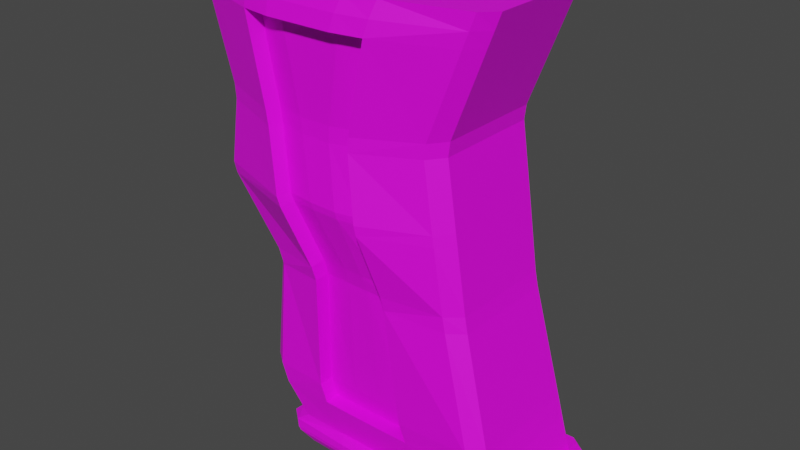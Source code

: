 # Source: HandleObject_wood_.blend  (saved by Blender 2.91.10; exported with 4.5.12 LTS)
import bpy
from mathutils import Matrix  # noqa: F401  (used for matrix-valued properties, if any)

bpy.ops.wm.read_factory_settings(use_empty=True)
scene = bpy.context.scene
scene.name = 'Scene'

# ---- collections
col_collection = bpy.data.collections.new('Collection'); scene.collection.children.link(col_collection)

# ---- images (referenced by path relative to the original .blend; pixels are not part of the script)
import os
ASSET_DIR = os.environ.get("B2B_ASSET_DIR", "")  # directory of the original .blend (textures are referenced by path, not embedded)
HERE = os.path.dirname(os.path.abspath(__file__))  # packed textures are extracted next to this script under _unpacked/

def load_image(name, relpath, width, height, colorspace="sRGB"):
    """Load a texture the original file referenced (path relative to the .blend, or extracted next to this script)."""
    p = next((c for c in (os.path.join(HERE, relpath), os.path.join(ASSET_DIR, relpath)) if relpath and os.path.exists(c)), "")
    if p:
        img = bpy.data.images.load(p, check_existing=True)
        img.name = name
    else:  # same state as the original file: an image datablock whose file is absent (Cycles renders it pink)
        img = bpy.data.images.new(name, width, height)
        img.source = "FILE"
        img.filepath = "//" + (relpath or name)
    img.colorspace_settings.name = colorspace
    return img
img_handle_wood__png = load_image('Handle(wood).png', 'Handle(wood).png', 1024, 1024, 'sRGB')

# ---- materials (node trees are filled in below, after node groups)
mat_handle = bpy.data.materials.new('Handle')
mat_handle.use_transparent_shadow = False

# ---- material node trees
mat_handle.use_nodes = True; mat_handle.node_tree.nodes.clear()
_N = mat_handle.node_tree.nodes; _L = mat_handle.node_tree.links
n0 = _N.new('ShaderNodeBsdfPrincipled'); n0.name = 'Principled BSDF'; n0.location = (10, 300)
n0.distribution = 'GGX'
n0.subsurface_method = 'RANDOM_WALK_SKIN'
n0.inputs[3].default_value = 1.45
n0.inputs[27].default_value = (0.0, 0.0, 0.0, 1.0)
n0.inputs[28].default_value = 1.0
n1 = _N.new('ShaderNodeOutputMaterial'); n1.name = 'Material Output'; n1.location = (300, 300)
n2 = _N.new('ShaderNodeTexImage'); n2.name = 'Image Texture'; n2.location = (-515, 34)
n2.image = img_handle_wood__png
_L.new(n0.outputs[0], n1.inputs[0])
_L.new(n2.outputs[0], n0.inputs[0])
n1.is_active_output = True

# ---- world
world_world = bpy.data.worlds.new('World'); scene.world = world_world
world_world.use_nodes = True; world_world.node_tree.nodes.clear()
_N = world_world.node_tree.nodes; _L = world_world.node_tree.links
n0 = _N.new('ShaderNodeOutputWorld'); n0.name = 'World Output'; n0.location = (300, 300)
n1 = _N.new('ShaderNodeBackground'); n1.name = 'Background'; n1.location = (10, 300)
n1.inputs[0].default_value = (0.05088, 0.05088, 0.05088, 1.0)
_L.new(n1.outputs[0], n0.inputs[0])
n0.is_active_output = True
world_world.color = (0.05088, 0.05088, 0.05088)
world_world.use_sun_shadow = False
world_world.sun_shadow_jitter_overblur = 0.0

# ---- meshes
me_cube_001 = bpy.data.meshes.new('Cube.001')
me_cube_001.from_pydata([(-0.0251, -0.01613, -0.02808), (-0.02576, 0.0163, -0.02808), (0.02576, 0.0163, -0.02808), (0.0251, -0.01613, -0.02808), (-0.06295, -0.02573, -0.009143), (-0.06396, 0.02573, -0.009143), (0.06396, 0.02573, -0.009143), (0.06295, -0.02573, -0.009143), (-0.05292, 0.04897, -0.3901), (-0.05292, 0.06915, -0.3901), (-0.05292, 0.01096, -0.3901), (-0.05292, 0.03125, -0.3901), (0.05292, 0.03125, -0.3901), (0.05292, 0.01096, -0.3901), (0.05292, 0.06915, -0.3901), (0.05292, 0.04897, -0.3901), (-0.0737, -0.02334, 0.0001183), (-0.07074, -0.04283, 0.0001183), (-0.06382, -0.03333, 0.0001183), (-0.0671, -0.02866, -0.005578), (-0.07054, 0.04298, 0.0001183), (-0.07356, 0.02329, 0.0001183), (-0.06734, 0.02842, -0.005869), (-0.06361, 0.03333, 0.0001183), (0.07356, 0.02329, 0.0001183), (0.07054, 0.04298, 0.0001183), (0.06361, 0.03333, 0.0001183), (0.06734, 0.02842, -0.005869), (0.07074, -0.04283, 0.0001183), (0.0737, -0.02334, 0.0001183), (0.0671, -0.02866, -0.005578), (0.06382, -0.03333, 0.0001183), (0.05516, 0.06256, -0.372), (0.05531, 0.04234, -0.372), (0.05531, 0.0236, -0.372), (0.05513, 0.003305, -0.372), (-0.05513, 0.003305, -0.372), (-0.05531, 0.0236, -0.372), (-0.05531, 0.04234, -0.372), (-0.05516, 0.06256, -0.372), (-0.06417, 0.01029, -0.3838), (-0.06535, 0.02817, -0.3828), (-0.06009, 0.03149, -0.3916), (-0.05928, 0.01191, -0.3922), (0.06457, 0.06235, -0.382), (0.06536, 0.04449, -0.3827), (0.06012, 0.04867, -0.3915), (0.05907, 0.06816, -0.3911), (-0.05907, 0.06816, -0.3911), (-0.06012, 0.04867, -0.3915), (-0.06536, 0.04449, -0.3827), (-0.06457, 0.06235, -0.382), (0.05928, 0.01191, -0.3922), (0.06009, 0.03149, -0.3916), (0.06535, 0.02817, -0.3828), (0.06417, 0.01029, -0.3838), (0.0637, 0.06063, -0.3745), (0.06441, 0.04206, -0.375), (0.06571, 0.04342, -0.3798), (0.06495, 0.06134, -0.3792), (0.06445, 0.009012, -0.3808), (0.06571, 0.02687, -0.3798), (0.06443, 0.02468, -0.375), (0.06302, 0.006098, -0.3758), (-0.06302, 0.006098, -0.3758), (-0.06443, 0.02468, -0.375), (-0.06571, 0.02687, -0.3798), (-0.06445, 0.009012, -0.3808), (-0.06495, 0.06134, -0.3792), (-0.06571, 0.04342, -0.3798), (-0.06441, 0.04206, -0.375), (-0.0637, 0.06063, -0.3745), (0.05883, 0.03266, -0.3452), (0.05848, 0.05285, -0.3452), (0.06013, 0.04932, -0.3288), (0.05997, -0.01144, -0.3288), (0.0584, -0.008019, -0.3452), (0.05883, 0.01223, -0.3452), (-0.05883, 0.01223, -0.3452), (-0.0584, -0.008019, -0.3452), (-0.05997, -0.01144, -0.3288), (-0.06013, 0.04932, -0.3288), (-0.05848, 0.05285, -0.3452), (-0.05883, 0.03266, -0.3452), (-0.06473, -0.01149, -0.2202), (-0.06232, -0.0102, -0.2319), (-0.063, 0.04061, -0.2319), (-0.06505, 0.03937, -0.22), (0.06505, 0.03937, -0.22), (0.063, 0.04061, -0.2319), (0.06232, -0.0102, -0.2319), (0.06473, -0.01149, -0.2202), (-0.07953, -0.02244, -0.1689), (-0.08062, -0.02409, -0.1607), (-0.07942, 0.0309, -0.1607), (-0.07868, 0.03199, -0.1689), (0.07868, 0.03199, -0.1689), (0.07942, 0.0309, -0.1607), (0.08062, -0.02409, -0.1607), (0.07953, -0.02244, -0.1689), (0.07467, 0.02531, -0.09822), (0.07501, 0.02495, -0.1097), (0.0749, -0.03193, -0.1097), (0.07461, -0.03361, -0.09809), (-0.07461, -0.03361, -0.09809), (-0.0749, -0.03193, -0.1097), (-0.07501, 0.02495, -0.1097), (-0.07467, 0.02531, -0.09822), (0.08152, 0.01855, -0.02548), (0.07741, 0.03786, -0.0254), (0.07512, 0.04023, -0.01296), (0.07888, 0.02074, -0.01299), (0.07894, -0.02423, -0.01299), (0.07517, -0.04346, -0.01292), (0.07737, -0.04306, -0.0254), (0.08152, -0.02398, -0.0255), (-0.08152, -0.02398, -0.0255), (-0.07737, -0.04306, -0.0254), (-0.07517, -0.04346, -0.01292), (-0.07894, -0.02423, -0.01299), (-0.07888, 0.02074, -0.01299), (-0.07512, 0.04023, -0.01296), (-0.07741, 0.03786, -0.0254), (-0.08152, 0.01855, -0.02548), (-0.04701, 0.01238, -0.3439), (-0.04658, -0.007684, -0.3439), (-0.04812, -0.01086, -0.328), (-0.04883, 0.009039, -0.3279), (-0.04885, 0.02899, -0.3279), (-0.04827, 0.04889, -0.3279), (-0.04665, 0.05258, -0.344), (-0.047, 0.0325, -0.344), (0.047, 0.0325, -0.344), (0.04665, 0.05258, -0.344), (0.04827, 0.04889, -0.3279), (0.04885, 0.02899, -0.3279), (0.04883, 0.009039, -0.3279), (0.04812, -0.01086, -0.328), (0.04658, -0.007684, -0.3439), (0.04701, 0.01238, -0.3439), (-0.0512, 0.03981, -0.2307), (-0.05269, 0.02146, -0.2293), (-0.05568, 0.02013, -0.2164), (-0.05352, 0.03798, -0.2174), (0.05056, -0.009217, -0.2304), (0.05249, 0.008773, -0.2292), (0.05553, 0.007632, -0.2162), (0.05335, -0.01013, -0.217), (-0.05335, -0.01013, -0.217), (-0.05553, 0.007632, -0.2162), (-0.05249, 0.008773, -0.2292), (-0.05056, -0.009217, -0.2304), (0.05352, 0.03798, -0.2174), (0.05568, 0.02013, -0.2164), (0.05269, 0.02146, -0.2293), (0.0512, 0.03981, -0.2307), (0.07096, 0.01339, -0.1667), (0.06718, 0.02976, -0.1668), (0.06782, 0.0283, -0.1609), (0.07178, 0.01227, -0.1609), (0.0717, -0.005049, -0.1605), (0.0689, -0.02209, -0.1604), (0.06807, -0.0207, -0.1662), (0.07095, -0.003598, -0.1662), (-0.07095, -0.003598, -0.1662), (-0.06807, -0.0207, -0.1662), (-0.0689, -0.02209, -0.1604), (-0.0717, -0.005049, -0.1605), (-0.07178, 0.01227, -0.1609), (-0.06782, 0.0283, -0.1609), (-0.06718, 0.02976, -0.1668), (-0.07096, 0.01339, -0.1667), (0.0632, -0.02979, -0.1101), (0.06652, -0.01297, -0.1114), (0.06612, -0.01442, -0.09918), (0.06294, -0.03131, -0.09766), (-0.06338, 0.02261, -0.1105), (-0.06662, 0.006194, -0.1116), (-0.06618, 0.006409, -0.09926), (-0.06301, 0.02301, -0.09789), (0.06301, 0.02301, -0.09789), (0.06618, 0.006409, -0.09926), (0.06662, 0.006194, -0.1116), (0.06338, 0.02261, -0.1105), (-0.06294, -0.03131, -0.09766), (-0.06612, -0.01442, -0.09918), (-0.06652, -0.01297, -0.1114), (-0.0632, -0.02979, -0.1101), (-0.06971, -0.02269, -0.02481), (-0.06574, -0.04068, -0.02461), (-0.06578, 0.03549, -0.02452), (-0.06972, 0.01726, -0.02474), (0.06972, 0.01726, -0.02474), (0.06578, 0.03549, -0.02452), (0.06574, -0.04068, -0.02461), (0.06971, -0.02269, -0.02481), (-0.04323, -0.02728, -0.3901), (-0.05292, -0.01655, -0.3901), (-0.05553, -0.09109, 0.0001183), (-0.04437, -0.09936, 0.0001183), (-0.05292, 0.1091, -0.3901), (-0.04304, 0.1197, -0.3901), (-0.04436, 0.1, 0.0001183), (-0.05549, 0.09168, 0.0001183), (0.05292, -0.01655, -0.3901), (0.04323, -0.02728, -0.3901), (0.04437, -0.09936, 0.0001183), (0.05553, -0.09109, 0.0001183), (0.04304, 0.1197, -0.3901), (0.05292, 0.1091, -0.3901), (0.05549, 0.09168, 0.0001183), (0.04436, 0.1, 0.0001183), (-0.05454, 0.1054, -0.372), (-0.04522, 0.1149, -0.372), (0.04522, 0.1149, -0.372), (0.05454, 0.1054, -0.372), (0.05458, -0.0273, -0.372), (0.04534, -0.03679, -0.372), (-0.04534, -0.03679, -0.372), (-0.05458, -0.0273, -0.372), (-0.05655, -0.02185, -0.394), (-0.04725, -0.0318, -0.3945), (-0.04989, -0.03956, -0.3888), (-0.05868, -0.03129, -0.388), (-0.04418, 0.1248, -0.3885), (-0.0539, 0.1158, -0.3889), (-0.05983, 0.1154, -0.3779), (-0.05118, 0.1237, -0.3772), (0.05118, 0.1237, -0.3772), (0.05983, 0.1154, -0.3779), (0.0539, 0.1158, -0.3889), (0.04418, 0.1248, -0.3885), (0.04725, -0.0318, -0.3945), (0.05655, -0.02185, -0.394), (0.05868, -0.03129, -0.388), (0.04989, -0.03956, -0.3888), (-0.0598, 0.1116, -0.3717), (-0.05111, 0.1201, -0.3712), (-0.05193, 0.1226, -0.375), (-0.06045, 0.1143, -0.3756), (0.05111, 0.1201, -0.3712), (0.0598, 0.1116, -0.3717), (0.06045, 0.1143, -0.3756), (0.05193, 0.1226, -0.375), (0.05672, -0.03514, -0.3796), (0.04764, -0.04335, -0.3804), (0.04957, -0.04127, -0.3867), (0.05836, -0.03324, -0.3858), (-0.04764, -0.04335, -0.3804), (-0.05672, -0.03514, -0.3796), (-0.05836, -0.03324, -0.3858), (-0.04957, -0.04127, -0.3867), (-0.04757, 0.1078, -0.3453), (-0.0569, 0.09854, -0.3453), (-0.05745, 0.09497, -0.3287), (-0.04802, 0.1041, -0.3287), (0.0569, 0.09854, -0.3453), (0.04757, 0.1078, -0.3453), (0.04802, 0.1041, -0.3287), (0.05745, 0.09497, -0.3287), (0.04766, -0.05079, -0.3452), (0.05698, -0.04154, -0.3452), (0.05756, -0.04558, -0.3287), (0.0481, -0.05465, -0.3287), (-0.05698, -0.04154, -0.3452), (-0.04766, -0.05079, -0.3452), (-0.0481, -0.05465, -0.3287), (-0.05756, -0.04558, -0.3287), (-0.05528, 0.07596, -0.2223), (-0.04423, 0.08466, -0.2229), (-0.04439, 0.0866, -0.2358), (-0.05509, 0.07769, -0.235), (0.04423, 0.08466, -0.2229), (0.05528, 0.07596, -0.2223), (0.05509, 0.07769, -0.235), (0.04439, 0.0866, -0.2358), (0.05543, -0.04474, -0.2223), (0.04432, -0.05339, -0.2229), (0.04447, -0.05006, -0.2357), (0.05522, -0.04128, -0.2349), (-0.04432, -0.05339, -0.2229), (-0.05543, -0.04474, -0.2223), (-0.05522, -0.04128, -0.2349), (-0.04447, -0.05006, -0.2357), (-0.05653, -0.0754, -0.1689), (-0.04429, -0.0837, -0.1689), (-0.04433, -0.08561, -0.1601), (-0.05663, -0.07742, -0.1602), (-0.05756, 0.06985, -0.1602), (-0.0446, 0.07756, -0.1601), (-0.04455, 0.07856, -0.1689), (-0.05748, 0.07077, -0.1689), (0.05748, 0.07077, -0.1689), (0.04455, 0.07856, -0.1689), (0.0446, 0.07756, -0.1601), (0.05756, 0.06985, -0.1602), (0.05663, -0.07742, -0.1602), (0.04433, -0.08561, -0.1601), (0.04429, -0.0837, -0.1689), (0.05653, -0.0754, -0.1689), (-0.04462, -0.07984, -0.09396), (-0.05691, -0.07182, -0.09468), (-0.05689, -0.07113, -0.1065), (-0.0446, -0.07918, -0.1058), (-0.04446, 0.07144, -0.1059), (-0.05681, 0.06349, -0.1065), (-0.05671, 0.06447, -0.09471), (-0.04445, 0.07249, -0.09399), (0.04445, 0.07249, -0.09399), (0.05671, 0.06447, -0.09471), (0.05681, 0.06349, -0.1065), (0.04446, 0.07144, -0.1059), (0.0446, -0.07918, -0.1058), (0.05689, -0.07113, -0.1065), (0.05691, -0.07182, -0.09468), (0.04462, -0.07984, -0.09396), (-0.0566, -0.08773, -0.02538), (-0.04439, -0.0956, -0.02538), (-0.04437, -0.09783, -0.01255), (-0.05621, -0.0898, -0.01261), (-0.04436, 0.09255, -0.02536), (-0.05647, 0.08465, -0.02537), (-0.05613, 0.08815, -0.0128), (-0.04436, 0.09623, -0.01278), (0.05647, 0.08465, -0.02537), (0.04436, 0.09255, -0.02536), (0.04436, 0.09623, -0.01278), (0.05613, 0.08815, -0.0128), (0.04439, -0.0956, -0.02538), (0.0566, -0.08773, -0.02538), (0.05621, -0.0898, -0.01261), (0.04437, -0.09783, -0.01255), (0.01764, 0.04897, -0.3982), (-0.01764, 0.04897, -0.3982), (-0.01764, 0.06915, -0.3982), (0.01764, 0.06915, -0.3982), (0.01764, 0.01096, -0.3982), (-0.01764, 0.01096, -0.3982), (-0.01764, 0.03125, -0.3982), (0.01764, 0.03125, -0.3982)], [], [(113, 330, 329, 114), (107, 122, 321, 306), (315, 328, 317, 300), (307, 308, 311, 304), (113, 28, 207, 330), (119, 16, 21, 120), (91, 99, 299, 276), (297, 312, 303, 286), (6, 7, 30, 29, 24, 27), (87, 95, 291, 268), (49, 42, 41, 50), (39, 82, 253, 212), (219, 264, 79, 36), (35, 76, 261, 216), (33, 34, 62, 57), (217, 218, 248, 245), (37, 38, 70, 65), (221, 232, 235, 222), (273, 88, 89, 274), (297, 286, 285, 298), (281, 84, 85, 282), (277, 280, 283, 278), (5, 6, 27, 26, 23, 22), (2, 1, 0, 3), (8, 11, 42, 49), (28, 31, 18, 17, 198, 199, 206, 207), (103, 114, 329, 314), (103, 314, 313, 102), (307, 320, 325, 308), (301, 104, 105, 302), (267, 282, 85, 80), (111, 24, 29, 112), (289, 294, 293, 290), (7, 4, 19, 18, 31, 30), (204, 13, 52, 233), (287, 302, 105, 93), (98, 296, 299, 99), (98, 102, 313, 296), (295, 97, 96, 292), (309, 324, 109, 100), (94, 106, 305, 288), (295, 310, 101, 97), (210, 211, 202, 203, 20, 23, 26, 25), (14, 209, 230, 47), (213, 214, 240, 237), (4, 5, 22, 21, 16, 19), (0, 1, 5, 4), (2, 3, 7, 6), (1, 2, 6, 5), (3, 0, 4, 7), (263, 266, 265, 260), (263, 278, 283, 266), (269, 272, 275, 270), (255, 270, 275, 258), (81, 86, 271, 254), (215, 256, 73, 32), (75, 90, 279, 262), (235, 246, 251, 222), (33, 72, 77, 34), (229, 242, 59, 44), (53, 46, 45, 54), (227, 238, 243, 228), (35, 216, 244, 63), (217, 260, 265, 218), (219, 36, 64, 249), (200, 9, 48, 225), (208, 201, 224, 231), (200, 201, 208, 209, 14, 335, 334, 9), (12, 15, 46, 53), (332, 15, 12, 339), (10, 197, 220, 43), (39, 212, 236, 71), (51, 68, 239, 226), (213, 252, 257, 214), (327, 210, 25, 110), (55, 60, 247, 234), (37, 78, 83, 38), (223, 250, 67, 40), (63, 244, 247, 60), (231, 224, 227, 228), (225, 48, 51, 226), (233, 52, 55, 234), (43, 220, 223, 40), (47, 230, 229, 44), (41, 66, 69, 50), (71, 236, 239, 68), (45, 58, 61, 54), (196, 205, 232, 221), (259, 274, 89, 74), (241, 56, 59, 242), (255, 258, 257, 252), (249, 64, 67, 250), (57, 62, 61, 58), (245, 248, 251, 246), (65, 70, 69, 66), (237, 240, 243, 238), (215, 32, 56, 241), (75, 262, 261, 76), (267, 80, 79, 264), (81, 254, 253, 82), (259, 74, 73, 256), (281, 284, 92, 84), (87, 268, 271, 86), (269, 290, 293, 272), (91, 276, 279, 90), (277, 298, 285, 280), (92, 93, 166, 165), (74, 89, 155, 134), (115, 114, 194, 195), (101, 100, 180, 183), (273, 292, 96, 88), (100, 109, 193, 180), (117, 116, 188, 189), (88, 96, 157, 152), (102, 98, 161, 172), (94, 288, 291, 95), (289, 304, 311, 294), (315, 300, 303, 312), (287, 93, 92, 284), (319, 198, 17, 118), (301, 316, 117, 104), (319, 118, 117, 316), (107, 306, 305, 106), (309, 100, 101, 310), (79, 80, 126, 125), (86, 81, 129, 140), (76, 77, 139, 138), (87, 86, 140, 143), (121, 20, 203, 322), (327, 110, 109, 324), (119, 120, 123, 116), (111, 112, 115, 108), (323, 326, 325, 320), (331, 318, 317, 328), (121, 322, 321, 122), (331, 206, 199, 318), (16, 17, 18, 19), (20, 21, 22, 23), (24, 25, 26, 27), (28, 29, 30, 31), (333, 8, 9, 334), (337, 10, 11, 338), (41, 42, 43, 40), (45, 46, 47, 44), (49, 50, 51, 48), (53, 54, 55, 52), (42, 11, 10, 43), (48, 9, 8, 49), (46, 15, 14, 47), (52, 13, 12, 53), (69, 70, 71, 68), (61, 62, 63, 60), (57, 58, 59, 56), (65, 66, 67, 64), (70, 38, 39, 71), (50, 69, 68, 51), (33, 57, 56, 32), (58, 45, 44, 59), (62, 34, 35, 63), (54, 61, 60, 55), (66, 41, 40, 67), (37, 65, 64, 36), (77, 72, 132, 139), (78, 79, 125, 124), (95, 87, 143, 170), (75, 76, 138, 137), (38, 83, 82, 39), (72, 33, 32, 73), (34, 77, 76, 35), (78, 37, 36, 79), (98, 99, 162, 161), (97, 101, 183, 158), (89, 88, 152, 155), (107, 106, 176, 179), (122, 107, 179, 190), (108, 115, 195, 192), (84, 92, 165, 148), (106, 94, 169, 176), (109, 108, 192, 193), (83, 78, 124, 131), (73, 74, 134, 133), (96, 97, 158, 157), (93, 105, 187, 166), (85, 84, 148, 151), (123, 122, 190, 191), (72, 73, 133, 132), (103, 102, 172, 175), (104, 117, 189, 184), (94, 95, 170, 169), (80, 85, 151, 126), (105, 104, 184, 187), (114, 103, 175, 194), (82, 83, 131, 130), (81, 82, 130, 129), (117, 118, 119, 116), (121, 122, 123, 120), (109, 110, 111, 108), (113, 114, 115, 112), (16, 119, 118, 17), (90, 75, 137, 144), (120, 21, 20, 121), (91, 90, 144, 147), (24, 111, 110, 25), (116, 123, 191, 188), (112, 29, 28, 113), (99, 91, 147, 162), (323, 202, 211, 326), (127, 150, 141, 128), (127, 128, 131, 124), (135, 154, 145, 136), (135, 136, 139, 132), (149, 142, 141, 150), (149, 164, 171, 142), (153, 146, 145, 154), (153, 156, 163, 146), (159, 182, 173, 160), (159, 160, 163, 156), (167, 186, 177, 168), (167, 168, 171, 164), (181, 174, 173, 182), (181, 192, 195, 174), (185, 178, 177, 186), (185, 188, 191, 178), (125, 126, 127, 124), (129, 130, 131, 128), (133, 134, 135, 132), (137, 138, 139, 136), (141, 142, 143, 140), (145, 146, 147, 144), (149, 150, 151, 148), (153, 154, 155, 152), (128, 141, 140, 129), (154, 135, 134, 155), (136, 145, 144, 137), (150, 127, 126, 151), (157, 158, 159, 156), (161, 162, 163, 160), (165, 166, 167, 164), (169, 170, 171, 168), (164, 149, 148, 165), (142, 171, 170, 143), (156, 153, 152, 157), (146, 163, 162, 147), (173, 174, 175, 172), (177, 178, 179, 176), (181, 182, 183, 180), (185, 186, 187, 184), (186, 167, 166, 187), (168, 177, 176, 169), (182, 159, 158, 183), (160, 173, 172, 161), (188, 185, 184, 189), (178, 191, 190, 179), (192, 181, 180, 193), (174, 195, 194, 175), (221, 222, 223, 220), (229, 230, 231, 228), (225, 226, 227, 224), (233, 234, 235, 232), (196, 221, 220, 197), (204, 233, 232, 205), (224, 201, 200, 225), (230, 209, 208, 231), (237, 238, 239, 236), (241, 242, 243, 240), (245, 246, 247, 244), (249, 250, 251, 248), (213, 237, 236, 212), (226, 239, 238, 227), (242, 229, 228, 243), (215, 241, 240, 214), (217, 245, 244, 216), (234, 247, 246, 235), (250, 223, 222, 251), (219, 249, 248, 218), (265, 266, 267, 264), (257, 258, 259, 256), (261, 262, 263, 260), (253, 254, 255, 252), (212, 253, 252, 213), (256, 215, 214, 257), (216, 261, 260, 217), (264, 219, 218, 265), (269, 270, 271, 268), (273, 274, 275, 272), (277, 278, 279, 276), (281, 282, 283, 280), (254, 271, 270, 255), (274, 259, 258, 275), (262, 279, 278, 263), (282, 267, 266, 283), (293, 294, 295, 292), (285, 286, 287, 284), (289, 290, 291, 288), (297, 298, 299, 296), (280, 285, 284, 281), (276, 299, 298, 277), (268, 291, 290, 269), (292, 273, 272, 293), (313, 314, 315, 312), (301, 302, 303, 300), (305, 306, 307, 304), (309, 310, 311, 308), (286, 303, 302, 287), (296, 313, 312, 297), (304, 289, 288, 305), (310, 295, 294, 311), (317, 318, 319, 316), (325, 326, 327, 324), (329, 330, 331, 328), (321, 322, 323, 320), (318, 199, 198, 319), (300, 317, 316, 301), (330, 207, 206, 331), (314, 329, 328, 315), (322, 203, 202, 323), (210, 327, 326, 211), (306, 321, 320, 307), (324, 309, 308, 325), (10, 337, 336, 13, 204, 205, 196, 197), (13, 336, 339, 12), (336, 337, 338, 339), (15, 332, 335, 14), (332, 333, 334, 335), (8, 333, 338, 11), (333, 332, 339, 338)])
_uv = me_cube_001.uv_layers.new(name='UVMap')
_uv.uv.foreach_set('vector', [0.9178, 0.9386, 0.9175, 0.8555, 0.9387, 0.859, 0.9387, 0.9408, 0.0856, 0.4196, 0.0856, 0.5423, 0.001391, 0.5543, 0.01561, 0.4353, 0.3439, 0.474, 0.2271, 0.4736, 0.2271, 0.3263, 0.3439, 0.3259, 0.6223, 0.7039, 0.6223, 0.8514, 0.6024, 0.8514, 0.6024, 0.7039, 0.373, 0.836, 0.3959, 0.8375, 0.3959, 0.9214, 0.3748, 0.919, 0.935, 0.5077, 0.9116, 0.5062, 0.9115, 0.4288, 0.935, 0.4331, 0.5276, 0.5988, 0.4373, 0.5931, 0.4354, 0.4973, 0.5276, 0.5414, 0.4751, 0.3227, 0.3844, 0.3231, 0.3844, 0.1751, 0.4751, 0.1756, 0.912, 0.5371, 0.912, 0.6225, 0.9029, 0.6272, 0.8885, 0.6182, 0.8898, 0.5408, 0.9043, 0.5325, 0.4461, 0.6896, 0.4354, 0.6016, 0.5082, 0.6108, 0.5082, 0.6999, 0.9656, 0.2805, 0.9657, 0.252, 0.9827, 0.2465, 0.9827, 0.2736, 0.2791, 0.773, 0.2344, 0.7892, 0.2346, 0.7134, 0.2791, 0.7019, 0.5306, 0.7274, 0.5753, 0.7039, 0.5753, 0.7596, 0.5304, 0.7781, 0.4633, 0.7027, 0.5082, 0.7213, 0.5082, 0.7769, 0.4635, 0.7535, 0.9985, 0.4313, 0.9985, 0.4624, 0.9826, 0.4606, 0.9826, 0.4318, 0.6576, 0.4802, 0.6576, 0.3297, 0.6753, 0.3259, 0.6753, 0.484, 0.1948, 0.9646, 0.1948, 0.9957, 0.1789, 0.9952, 0.1789, 0.9664, 0.5269, 0.606, 0.5269, 0.7628, 0.511, 0.7672, 0.511, 0.6016, 0.9628, 0.2508, 0.9628, 0.3137, 0.9431, 0.3096, 0.942, 0.2465, 0.1799, 0.7867, 0.1799, 0.6396, 0.1948, 0.6397, 0.1948, 0.7866, 0.6995, 0.9114, 0.6995, 0.9688, 0.6796, 0.9687, 0.6783, 0.9156, 0.8187, 0.6546, 0.8187, 0.5075, 0.8407, 0.5073, 0.8407, 0.6548, 0.2185, 0.3948, 0.2185, 0.607, 0.2115, 0.6126, 0.1987, 0.6064, 0.1987, 0.3954, 0.2115, 0.3892, 0.001391, 0.7423, 0.001391, 0.6569, 0.05519, 0.6579, 0.05519, 0.7412, 0.9967, 0.6142, 0.9967, 0.6436, 0.9845, 0.6432, 0.9845, 0.6147, 0.1305, 0.2361, 0.1148, 0.2246, 0.1148, 0.01287, 0.1305, 0.001391, 0.2106, 0.02663, 0.2243, 0.04514, 0.2243, 0.1924, 0.2106, 0.2109, 0.4279, 0.4758, 0.4279, 0.5974, 0.3466, 0.6057, 0.359, 0.4884, 0.9383, 0.4989, 0.9378, 0.4288, 0.9573, 0.4313, 0.9573, 0.503, 0.2243, 0.3864, 0.1057, 0.3863, 0.1057, 0.2391, 0.2243, 0.2389, 0.8136, 0.8936, 0.814, 0.8235, 0.833, 0.8194, 0.833, 0.8911, 0.598, 0.4876, 0.602, 0.3318, 0.6548, 0.3259, 0.6548, 0.4866, 0.9383, 0.6072, 0.9148, 0.6114, 0.9149, 0.534, 0.9383, 0.5325, 0.6735, 0.6682, 0.6735, 0.8162, 0.6588, 0.8161, 0.6588, 0.6683, 0.3112, 0.6925, 0.3112, 0.4836, 0.3188, 0.4768, 0.3311, 0.4822, 0.3311, 0.694, 0.3188, 0.6994, 0.8681, 0.5212, 0.866, 0.4756, 0.877, 0.4735, 0.877, 0.5298, 0.1959, 0.6368, 0.1066, 0.6279, 0.1114, 0.5562, 0.1959, 0.5398, 0.1029, 0.4215, 0.1029, 0.5185, 0.08838, 0.5154, 0.08902, 0.4196, 0.09066, 0.6541, 0.006135, 0.6376, 0.001391, 0.566, 0.09066, 0.557, 0.6733, 0.8202, 0.6733, 0.8943, 0.6597, 0.8923, 0.6588, 0.8189, 0.4943, 0.1204, 0.4801, 0.001391, 0.5643, 0.01334, 0.5643, 0.136, 0.3084, 0.6136, 0.3079, 0.6991, 0.237, 0.6991, 0.2344, 0.6095, 0.6044, 0.6115, 0.6018, 0.7011, 0.5309, 0.7011, 0.5304, 0.6156, 0.01519, 0.2105, 0.001391, 0.192, 0.001391, 0.04483, 0.01519, 0.02636, 0.096, 0.001391, 0.112, 0.0129, 0.112, 0.224, 0.096, 0.2355, 0.09282, 0.7917, 0.09967, 0.7259, 0.1029, 0.7149, 0.1029, 0.7944, 0.3426, 0.4865, 0.3426, 0.6366, 0.3339, 0.6464, 0.3339, 0.4768, 0.9156, 0.6693, 0.9156, 0.7547, 0.9079, 0.7593, 0.8934, 0.751, 0.8921, 0.6736, 0.9065, 0.6646, 0.1066, 0.7103, 0.1067, 0.6565, 0.1771, 0.6396, 0.1771, 0.725, 0.6362, 0.0699, 0.6361, 0.01609, 0.7066, 0.001391, 0.7066, 0.08677, 0.7134, 0.5706, 0.7134, 0.6561, 0.6783, 0.7195, 0.6783, 0.5073, 0.6783, 0.4417, 0.6783, 0.3584, 0.7135, 0.2956, 0.7135, 0.5045, 0.2268, 0.6154, 0.2268, 0.775, 0.1987, 0.7743, 0.1987, 0.6161, 0.3816, 0.3231, 0.2271, 0.3171, 0.2271, 0.1695, 0.3816, 0.1635, 0.4571, 0.703, 0.4571, 0.8498, 0.4354, 0.85, 0.4354, 0.7027, 0.384, 0.1607, 0.2271, 0.1547, 0.2271, 0.007423, 0.384, 0.001391, 0.5276, 0.3331, 0.5276, 0.4945, 0.4655, 0.4835, 0.4521, 0.3259, 0.7541, 0.08873, 0.7096, 0.07724, 0.7094, 0.001391, 0.7541, 0.01759, 0.6129, 0.1555, 0.6129, 0.3162, 0.5601, 0.3104, 0.5561, 0.1545, 0.5655, 0.9465, 0.5611, 0.9459, 0.5611, 0.7814, 0.5655, 0.7809, 0.2306, 0.8741, 0.2306, 0.9217, 0.1987, 0.9332, 0.2013, 0.8847, 0.9766, 0.7621, 0.9806, 0.7637, 0.9806, 0.8521, 0.9759, 0.8507, 0.9657, 0.3117, 0.9656, 0.2832, 0.9827, 0.2901, 0.9827, 0.3171, 0.1907, 0.7907, 0.1948, 0.7895, 0.1948, 0.9618, 0.1907, 0.9606, 0.9561, 0.06559, 0.9577, 0.01483, 0.9705, 0.001391, 0.9705, 0.0709, 0.6755, 0.6616, 0.6254, 0.6654, 0.6254, 0.5073, 0.6755, 0.5111, 0.6604, 0.9531, 0.6588, 0.9024, 0.6731, 0.8971, 0.6731, 0.9666, 0.4293, 0.8367, 0.4225, 0.7708, 0.4326, 0.7681, 0.4326, 0.8477, 0.3339, 0.7939, 0.3339, 0.6511, 0.3427, 0.6492, 0.3427, 0.7958, 0.06879, 0.2396, 0.08632, 0.2561, 0.08632, 0.399, 0.06879, 0.4155, 0.002597, 0.4168, 0.001391, 0.3568, 0.001391, 0.2983, 0.002597, 0.2383, 0.9956, 0.7941, 0.9956, 0.8235, 0.9834, 0.823, 0.9834, 0.7945, 0.2791, 0.8847, 0.2791, 0.9448, 0.2497, 0.9448, 0.2497, 0.8847, 0.7023, 0.9656, 0.7044, 0.92, 0.7133, 0.9114, 0.7133, 0.9677, 0.6072, 0.692, 0.6122, 0.6211, 0.6216, 0.6115, 0.6216, 0.6964, 0.9685, 0.7635, 0.9732, 0.7621, 0.9732, 0.8505, 0.9692, 0.8521, 0.6848, 0.1243, 0.7306, 0.1204, 0.7306, 0.2783, 0.6848, 0.2744, 0.8584, 0.9206, 0.837, 0.9268, 0.836, 0.8422, 0.8584, 0.8351, 0.3384, 0.9864, 0.3332, 0.9848, 0.3344, 0.9135, 0.3384, 0.9164, 0.4023, 0.909, 0.3997, 0.8605, 0.4316, 0.872, 0.4316, 0.9195, 0.1503, 0.9843, 0.1464, 0.9872, 0.1451, 0.9159, 0.1503, 0.9143, 0.5232, 0.862, 0.5232, 0.9315, 0.5124, 0.9289, 0.5143, 0.8576, 0.2819, 0.8601, 0.2819, 0.7135, 0.3006, 0.7019, 0.3006, 0.8717, 0.9115, 0.8508, 0.9144, 0.7713, 0.9322, 0.7621, 0.9322, 0.8507, 0.4636, 0.8359, 0.4599, 0.7797, 0.4762, 0.7799, 0.4762, 0.8499, 0.2318, 0.8622, 0.2355, 0.806, 0.2481, 0.792, 0.2481, 0.862, 0.9144, 0.4143, 0.9115, 0.3348, 0.9323, 0.3348, 0.9323, 0.4235, 0.8533, 0.2563, 0.8584, 0.2541, 0.8584, 0.2816, 0.8535, 0.2834, 0.9575, 0.8509, 0.9588, 0.7661, 0.9657, 0.7621, 0.9657, 0.8505, 0.7442, 0.8413, 0.749, 0.8431, 0.749, 0.8705, 0.7439, 0.8684, 0.4222, 0.7586, 0.4222, 0.6152, 0.4326, 0.6085, 0.4326, 0.7653, 0.4778, 0.3231, 0.4912, 0.1655, 0.5534, 0.1545, 0.5534, 0.3159, 0.7065, 0.8071, 0.7052, 0.7223, 0.7134, 0.7227, 0.7134, 0.8111, 0.8159, 0.5073, 0.8159, 0.6666, 0.7878, 0.6658, 0.7878, 0.508, 0.2441, 0.8741, 0.2441, 0.9437, 0.2352, 0.948, 0.2333, 0.8767, 0.9858, 0.5614, 0.9859, 0.5325, 0.9941, 0.5362, 0.9941, 0.5637, 0.0891, 0.3996, 0.0891, 0.2415, 0.1002, 0.2383, 0.1002, 0.4028, 0.001583, 0.9862, 0.001555, 0.9573, 0.009814, 0.9551, 0.009814, 0.9825, 0.1029, 0.5411, 0.1029, 0.7108, 0.09536, 0.7121, 0.09536, 0.5398, 0.5174, 0.8453, 0.5124, 0.7744, 0.5269, 0.7699, 0.5269, 0.8548, 0.7436, 0.9073, 0.7436, 0.9641, 0.7162, 0.9575, 0.7162, 0.9018, 0.7769, 0.899, 0.7769, 0.9558, 0.7494, 0.9613, 0.7495, 0.9056, 0.7833, 0.91, 0.7834, 0.8341, 0.8108, 0.8282, 0.8108, 0.904, 0.005492, 0.9108, 0.005462, 0.8349, 0.03291, 0.8409, 0.03291, 0.9168, 0.6226, 0.5646, 0.5304, 0.6088, 0.5323, 0.513, 0.6226, 0.5073, 0.9623, 0.8555, 0.9623, 0.9185, 0.9415, 0.9227, 0.9426, 0.8596, 0.1057, 0.3897, 0.1959, 0.3892, 0.1959, 0.537, 0.1057, 0.5365, 0.8046, 0.9128, 0.8046, 0.9702, 0.7833, 0.966, 0.7847, 0.9129, 0.4493, 0.473, 0.3466, 0.4729, 0.3466, 0.326, 0.4493, 0.3259, 0.4008, 0.1718, 0.3868, 0.1718, 0.3895, 0.1523, 0.3995, 0.1522, 0.8308, 0.2834, 0.8308, 0.122, 0.8505, 0.1204, 0.8505, 0.2825, 0.9831, 0.5325, 0.9831, 0.565, 0.9633, 0.5652, 0.9634, 0.5346, 0.7849, 0.993, 0.7849, 0.974, 0.8046, 0.973, 0.8046, 0.994, 0.4194, 0.6085, 0.4194, 0.6977, 0.3466, 0.7069, 0.3573, 0.6189, 0.8618, 0.4575, 0.8618, 0.3348, 0.8815, 0.3348, 0.8815, 0.4583, 0.9829, 0.7047, 0.9829, 0.7372, 0.9633, 0.7351, 0.9632, 0.7045, 0.947, 0.1515, 0.947, 0.2401, 0.9273, 0.2391, 0.9273, 0.151, 0.3678, 0.8606, 0.3678, 0.9467, 0.3482, 0.9445, 0.3481, 0.8597, 0.9642, 0.151, 0.9642, 0.2252, 0.9498, 0.2264, 0.9507, 0.1531, 0.4773, 0.1494, 0.3868, 0.1491, 0.3868, 0.001622, 0.4773, 0.001391, 0.3997, 0.8577, 0.3997, 0.7096, 0.4194, 0.7097, 0.4194, 0.8577, 0.1503, 0.7278, 0.1503, 0.8248, 0.1365, 0.8267, 0.1358, 0.7309, 0.8941, 0.2489, 0.9152, 0.2465, 0.9152, 0.3305, 0.8924, 0.332, 0.2395, 0.5941, 0.2271, 0.4768, 0.3084, 0.485, 0.3084, 0.6067, 0.918, 0.3318, 0.9183, 0.2487, 0.9392, 0.2465, 0.9392, 0.3283, 0.9415, 0.7399, 0.9409, 0.6682, 0.9604, 0.6712, 0.9604, 0.7421, 0.9411, 0.6064, 0.9416, 0.5347, 0.9605, 0.5325, 0.9605, 0.6034, 0.3935, 0.9616, 0.3935, 0.9896, 0.3738, 0.9888, 0.3738, 0.9617, 0.8387, 0.8308, 0.8386, 0.6694, 0.8584, 0.6702, 0.8584, 0.8323, 0.9798, 0.4288, 0.9798, 0.4624, 0.9601, 0.4622, 0.9601, 0.429, 0.6121, 0.1494, 0.6121, 0.1293, 0.6318, 0.1281, 0.6318, 0.1507, 0.9245, 0.2427, 0.9022, 0.2356, 0.9031, 0.151, 0.9245, 0.1572, 0.9309, 0.001391, 0.9309, 0.08692, 0.9102, 0.09212, 0.91, 0.00707, 0.05796, 0.8826, 0.05796, 0.9572, 0.03678, 0.9536, 0.03675, 0.883, 0.3031, 0.8745, 0.3031, 0.9491, 0.2819, 0.9487, 0.2819, 0.8782, 0.3311, 0.7022, 0.3311, 0.8494, 0.3093, 0.8494, 0.3093, 0.7022, 0.578, 0.8512, 0.578, 0.704, 0.5996, 0.7039, 0.5996, 0.8512, 0.05796, 0.7943, 0.05796, 0.8798, 0.03707, 0.8742, 0.03726, 0.7891, 0.3678, 0.8569, 0.3466, 0.8569, 0.3466, 0.7096, 0.3678, 0.7097, 0.9961, 0.3359, 0.9961, 0.3686, 0.9824, 0.3548, 0.9801, 0.3416, 0.8809, 0.9618, 0.8809, 0.9948, 0.865, 0.9899, 0.8671, 0.9758, 0.9938, 0.09756, 0.9938, 0.1306, 0.98, 0.1165, 0.9779, 0.1024, 0.9961, 0.3714, 0.9961, 0.4041, 0.9801, 0.3985, 0.9824, 0.3853, 0.1168, 0.9115, 0.1168, 0.8515, 0.1503, 0.8515, 0.1503, 0.9115, 0.7119, 0.8486, 0.7119, 0.9086, 0.6783, 0.9086, 0.6783, 0.8486, 0.9825, 0.9186, 0.9651, 0.9227, 0.9662, 0.8902, 0.9825, 0.8888, 0.03627, 0.7451, 0.05329, 0.7521, 0.05329, 0.7845, 0.03569, 0.7748, 0.9751, 0.1236, 0.9581, 0.1306, 0.9575, 0.1009, 0.9751, 0.09119, 0.9654, 0.9255, 0.9828, 0.9297, 0.9828, 0.9594, 0.9665, 0.958, 0.0917, 0.8146, 0.1038, 0.8151, 0.1038, 0.8487, 0.09276, 0.8472, 0.2352, 0.9524, 0.2455, 0.9508, 0.2455, 0.9843, 0.2333, 0.9848, 0.5611, 0.9493, 0.5732, 0.9498, 0.5732, 0.9832, 0.5629, 0.9816, 0.4625, 0.9157, 0.4735, 0.9141, 0.4735, 0.9478, 0.4614, 0.9482, 0.6809, 0.1494, 0.6726, 0.1513, 0.6728, 0.1204, 0.6809, 0.1196, 0.1795, 0.9143, 0.1878, 0.9178, 0.1878, 0.9487, 0.1791, 0.9441, 0.705, 0.8139, 0.7134, 0.8158, 0.7134, 0.8456, 0.7052, 0.8448, 0.3426, 0.8295, 0.3342, 0.8329, 0.3339, 0.8032, 0.3426, 0.7986, 0.9732, 0.001391, 0.9892, 0.001979, 0.9892, 0.03552, 0.9744, 0.03222, 0.7439, 0.8088, 0.7488, 0.8072, 0.7488, 0.837, 0.7442, 0.8385, 0.9892, 0.07184, 0.9732, 0.07243, 0.9744, 0.0416, 0.9892, 0.0383, 0.5749, 0.8466, 0.57, 0.845, 0.5703, 0.8153, 0.5749, 0.8168, 0.967, 0.1907, 0.9829, 0.1927, 0.9829, 0.2264, 0.9684, 0.2216, 0.1879, 0.8211, 0.1827, 0.8192, 0.1828, 0.7895, 0.1879, 0.7913, 0.57, 0.7827, 0.5753, 0.7809, 0.5753, 0.8107, 0.5702, 0.8125, 0.9817, 0.6479, 0.9658, 0.6499, 0.9672, 0.619, 0.9817, 0.6142, 0.9576, 0.3686, 0.9576, 0.3348, 0.9773, 0.335, 0.9773, 0.3684, 0.6223, 0.9461, 0.6223, 0.9797, 0.6025, 0.9796, 0.6025, 0.9463, 0.6223, 0.8542, 0.6223, 0.9429, 0.6025, 0.9433, 0.6025, 0.8553, 0.05649, 0.96, 0.05649, 0.988, 0.03675, 0.9879, 0.03677, 0.9607, 0.5583, 0.8865, 0.5583, 0.934, 0.5268, 0.9226, 0.5267, 0.8751, 0.5082, 0.8761, 0.5082, 0.9236, 0.4766, 0.935, 0.4767, 0.8875, 0.8837, 0.9171, 0.8837, 0.8685, 0.9147, 0.8555, 0.9147, 0.9041, 0.5686, 0.9026, 0.5686, 0.854, 0.5996, 0.867, 0.5996, 0.9155, 0.4176, 0.1718, 0.4036, 0.1718, 0.4049, 0.1522, 0.4149, 0.1523, 0.9547, 0.7621, 0.9547, 0.8476, 0.935, 0.8483, 0.9351, 0.764, 0.6798, 0.993, 0.6798, 0.9728, 0.6995, 0.9716, 0.6995, 0.9942, 0.3093, 0.9927, 0.3093, 0.9736, 0.329, 0.9727, 0.329, 0.9937, 0.8611, 0.8856, 0.8612, 0.7629, 0.8809, 0.7621, 0.8809, 0.8856, 0.8332, 0.8964, 0.8332, 0.9669, 0.8136, 0.9648, 0.8136, 0.8985, 0.1141, 0.8521, 0.1141, 0.9426, 0.09437, 0.9411, 0.09432, 0.8515, 0.9548, 0.3355, 0.9548, 0.421, 0.9352, 0.4191, 0.9351, 0.3348, 0.3678, 0.9496, 0.3678, 0.9824, 0.3482, 0.9804, 0.3481, 0.9495, 0.9576, 0.421, 0.9576, 0.3871, 0.9773, 0.3874, 0.9773, 0.4208, 0.9848, 0.8579, 0.9848, 0.886, 0.9651, 0.8856, 0.9651, 0.8581, 0.4341, 0.1718, 0.4204, 0.1718, 0.4217, 0.1522, 0.4319, 0.1522, 0.9534, 0.001391, 0.9534, 0.0875, 0.9336, 0.0884, 0.9337, 0.003557, 0.5896, 0.149, 0.5896, 0.1291, 0.6093, 0.1279, 0.6093, 0.1507, 0.6548, 0.9498, 0.6548, 0.9825, 0.6351, 0.9827, 0.6352, 0.9518, 0.9632, 0.7017, 0.9632, 0.6682, 0.9829, 0.6683, 0.9829, 0.7016, 0.2108, 0.9935, 0.2108, 0.974, 0.2306, 0.9733, 0.2306, 0.9942, 0.8796, 0.2422, 0.8796, 0.1205, 0.8994, 0.1204, 0.8994, 0.2427, 0.4506, 0.1718, 0.4369, 0.1718, 0.439, 0.1522, 0.4492, 0.1522, 0.8393, 0.4583, 0.8394, 0.2976, 0.859, 0.2956, 0.859, 0.4575, 0.9171, 0.9977, 0.9171, 0.9782, 0.9369, 0.9776, 0.9369, 0.9984, 0.866, 0.6548, 0.866, 0.5331, 0.8858, 0.5325, 0.8858, 0.6548, 0.9798, 0.4652, 0.9798, 0.4987, 0.9601, 0.4986, 0.9601, 0.4653, 0.9868, 0.151, 0.9868, 0.1791, 0.967, 0.179, 0.967, 0.1515, 0.8362, 0.931, 0.8572, 0.9296, 0.8572, 0.9621, 0.836, 0.9634, 0.5996, 0.9557, 0.5788, 0.9511, 0.5786, 0.9183, 0.5996, 0.9227, 0.117, 0.9189, 0.1379, 0.9143, 0.1379, 0.9473, 0.1168, 0.9517, 0.9627, 0.9593, 0.9417, 0.9579, 0.9415, 0.9255, 0.9627, 0.9268, 0.03291, 0.9523, 0.009448, 0.9523, 0.009856, 0.9198, 0.03273, 0.9196, 0.8436, 0.6528, 0.8435, 0.4921, 0.8632, 0.4929, 0.8632, 0.6548, 0.4354, 0.9141, 0.4586, 0.9197, 0.4586, 0.9527, 0.4359, 0.947, 0.5671, 0.1495, 0.5671, 0.1296, 0.5868, 0.1279, 0.5868, 0.1507, 0.1763, 0.9474, 0.1531, 0.9529, 0.1536, 0.92, 0.1763, 0.9143, 0.8809, 0.8884, 0.8809, 0.959, 0.8613, 0.9568, 0.8613, 0.8906, 0.9071, 0.9526, 0.8837, 0.9526, 0.8838, 0.9199, 0.9067, 0.92, 0.9381, 0.6682, 0.9381, 0.7587, 0.9184, 0.7593, 0.9184, 0.6697, 0.8136, 0.6694, 0.8359, 0.6694, 0.8359, 0.8166, 0.8136, 0.8166, 0.7665, 0.1206, 0.7665, 0.2844, 0.7454, 0.2842, 0.7334, 0.1204, 0.7431, 0.4651, 0.7431, 0.4982, 0.7163, 0.5041, 0.7164, 0.4707, 0.7519, 0.6712, 0.7639, 0.5075, 0.785, 0.5073, 0.785, 0.6711, 0.7726, 0.471, 0.7726, 0.5041, 0.7459, 0.4985, 0.7459, 0.4651, 0.8332, 0.9939, 0.8126, 0.9918, 0.8122, 0.9697, 0.8332, 0.9716, 0.06807, 0.8775, 0.06074, 0.7891, 0.0886, 0.7934, 0.0886, 0.8805, 0.5116, 0.9718, 0.5322, 0.9697, 0.5322, 0.9919, 0.5112, 0.9938, 0.5583, 0.7809, 0.5583, 0.868, 0.5304, 0.8723, 0.5377, 0.7839, 0.03291, 0.7451, 0.03291, 0.828, 0.001391, 0.8322, 0.004454, 0.7492, 0.9951, 0.2765, 0.9951, 0.3052, 0.9856, 0.3026, 0.9855, 0.2744, 0.8246, 0.08435, 0.8215, 0.001391, 0.853, 0.005577, 0.853, 0.08845, 0.2073, 0.936, 0.2073, 0.9647, 0.1977, 0.9668, 0.1978, 0.9386, 0.2306, 0.936, 0.2306, 0.9705, 0.2103, 0.968, 0.2101, 0.9363, 0.6151, 0.001391, 0.6334, 0.1251, 0.5671, 0.1251, 0.5806, 0.001574, 0.963, 0.6142, 0.963, 0.6488, 0.9426, 0.6485, 0.9428, 0.6167, 0.6685, 0.1547, 0.682, 0.2783, 0.6157, 0.2783, 0.6339, 0.1545, 0.7755, 0.4702, 0.8022, 0.4651, 0.8022, 0.4982, 0.7754, 0.5035, 0.6721, 0.3141, 0.6453, 0.3203, 0.6453, 0.287, 0.6721, 0.281, 0.6157, 0.281, 0.6425, 0.2873, 0.6425, 0.3203, 0.6157, 0.3144, 0.8317, 0.5035, 0.805, 0.4984, 0.8049, 0.4651, 0.8317, 0.4705, 0.3742, 0.9281, 0.3959, 0.9242, 0.3959, 0.9541, 0.3738, 0.9588, 0.5117, 0.9368, 0.534, 0.9371, 0.534, 0.9668, 0.5112, 0.9669, 0.4994, 0.9676, 0.4771, 0.9679, 0.4766, 0.9378, 0.4994, 0.9379, 0.4316, 0.9569, 0.4099, 0.953, 0.4095, 0.9223, 0.4316, 0.927, 0.7492, 0.2982, 0.7492, 0.4624, 0.719, 0.4576, 0.7163, 0.2956, 0.7491, 0.5073, 0.7491, 0.6714, 0.7162, 0.674, 0.7188, 0.512, 0.8023, 0.1205, 0.8023, 0.2843, 0.7723, 0.2823, 0.7693, 0.1204, 0.785, 0.2956, 0.785, 0.4594, 0.752, 0.4595, 0.755, 0.2976, 0.9856, 0.9255, 0.9954, 0.9281, 0.9954, 0.9555, 0.9858, 0.9534, 0.3963, 0.9616, 0.4061, 0.9636, 0.4061, 0.9924, 0.3965, 0.9902, 0.995, 0.9206, 0.9852, 0.9227, 0.9854, 0.8941, 0.995, 0.8919, 0.9955, 0.7346, 0.9857, 0.7372, 0.9859, 0.7093, 0.9955, 0.7072, 0.7903, 0.0901, 0.7892, 0.001391, 0.8187, 0.004866, 0.8187, 0.09446, 0.5082, 0.7862, 0.5082, 0.8733, 0.4809, 0.8677, 0.479, 0.7797, 0.2278, 0.7778, 0.2278, 0.8649, 0.1987, 0.8714, 0.2005, 0.7834, 0.7569, 0.09446, 0.758, 0.00575, 0.7864, 0.001391, 0.7864, 0.09098, 0.2701, 0.9801, 0.2501, 0.9762, 0.2497, 0.9475, 0.2701, 0.9516, 0.9842, 0.5979, 0.9639, 0.5961, 0.9633, 0.568, 0.9842, 0.57, 0.2824, 0.9537, 0.3028, 0.9519, 0.3028, 0.9797, 0.2819, 0.9818, 0.09403, 0.9494, 0.1141, 0.9454, 0.1141, 0.9739, 0.09361, 0.978, 0.8617, 0.7524, 0.8611, 0.6694, 0.8893, 0.6744, 0.8893, 0.7593, 0.8623, 0.3296, 0.8618, 0.2467, 0.8896, 0.2476, 0.8896, 0.332, 0.6254, 0.8857, 0.6259, 0.8028, 0.6532, 0.8004, 0.6532, 0.8848, 0.2509, 0.8819, 0.2514, 0.7989, 0.2791, 0.792, 0.2791, 0.8769, 0.7823, 0.6773, 0.7823, 0.8016, 0.7542, 0.7963, 0.7519, 0.674, 0.656, 0.6682, 0.656, 0.7933, 0.6254, 0.7977, 0.6285, 0.6741, 0.0886, 0.6613, 0.0886, 0.7863, 0.06111, 0.7804, 0.05797, 0.6569, 0.7466, 0.6768, 0.7466, 0.8011, 0.7162, 0.8044, 0.7184, 0.6822, 0.7039, 0.9754, 0.7196, 0.9705, 0.7196, 0.9905, 0.7023, 0.998, 0.9071, 0.9839, 0.8874, 0.9773, 0.8868, 0.9554, 0.9071, 0.964, 0.01319, 0.9616, 0.03291, 0.9551, 0.03291, 0.975, 0.0126, 0.9836, 0.4821, 0.9707, 0.4994, 0.9781, 0.4994, 0.9982, 0.4836, 0.9932, 0.9978, 0.2705, 0.9855, 0.2716, 0.9856, 0.249, 0.9978, 0.2465, 0.9966, 0.5266, 0.9845, 0.5241, 0.9843, 0.5015, 0.9966, 0.5026, 0.9871, 0.1907, 0.9947, 0.1956, 0.9947, 0.2197, 0.9857, 0.2126, 0.9857, 0.6753, 0.9947, 0.6682, 0.9947, 0.6923, 0.9871, 0.6972, 0.6976, 0.09664, 0.7051, 0.09505, 0.7051, 0.1148, 0.6974, 0.1168, 0.1802, 0.8239, 0.1879, 0.8259, 0.1879, 0.8456, 0.1804, 0.844, 0.987, 0.568, 0.9979, 0.5718, 0.9979, 0.5916, 0.9874, 0.5883, 0.9858, 0.3113, 0.9963, 0.308, 0.9963, 0.3278, 0.9855, 0.3317, 0.9512, 0.5279, 0.9381, 0.5272, 0.9378, 0.507, 0.9512, 0.5058, 0.9264, 0.1283, 0.9303, 0.1265, 0.9303, 0.1462, 0.9265, 0.1482, 0.09231, 0.543, 0.08838, 0.5412, 0.08851, 0.5213, 0.09231, 0.5233, 0.8956, 0.1169, 0.8822, 0.1158, 0.8825, 0.09557, 0.8956, 0.09486, 0.5541, 0.9934, 0.5368, 0.9986, 0.5369, 0.9783, 0.5541, 0.9714, 0.8501, 0.1134, 0.8458, 0.111, 0.8461, 0.09124, 0.8501, 0.09332, 0.7439, 0.8757, 0.7483, 0.8733, 0.7483, 0.8934, 0.7443, 0.8955, 0.4793, 0.9978, 0.462, 0.991, 0.4619, 0.9707, 0.4793, 0.9759, 0.08231, 0.9492, 0.08231, 0.9773, 0.06077, 0.9743, 0.06074, 0.9461, 0.5368, 0.9686, 0.5368, 0.9405, 0.5583, 0.9368, 0.5583, 0.9649, 0.9171, 0.9748, 0.9172, 0.9466, 0.9387, 0.9435, 0.9387, 0.9717, 0.91, 0.6338, 0.91, 0.6618, 0.8886, 0.6581, 0.8885, 0.63, 0.9398, 0.6195, 0.9398, 0.6654, 0.9186, 0.6603, 0.9184, 0.6142, 0.9236, 0.09707, 0.9236, 0.143, 0.9022, 0.1482, 0.9024, 0.1022, 0.3093, 0.9699, 0.3095, 0.9194, 0.3304, 0.9135, 0.3304, 0.9638, 0.9338, 0.1416, 0.9336, 0.09119, 0.9547, 0.0973, 0.9547, 0.1476, 0.4316, 0.983, 0.4101, 0.9857, 0.4105, 0.9625, 0.4316, 0.9597, 0.5996, 0.9844, 0.5786, 0.9816, 0.5782, 0.9585, 0.5996, 0.9611, 0.7094, 0.09151, 0.7314, 0.09391, 0.7314, 0.117, 0.7098, 0.1149, 0.1535, 0.9578, 0.175, 0.9557, 0.175, 0.9788, 0.1531, 0.9812, 0.828, 0.1228, 0.828, 0.2809, 0.8051, 0.2775, 0.8064, 0.1204, 0.8107, 0.2956, 0.8107, 0.4537, 0.7891, 0.4561, 0.7878, 0.299, 0.789, 0.8253, 0.7878, 0.6694, 0.8108, 0.6708, 0.8108, 0.8254, 0.8135, 0.4516, 0.8148, 0.2957, 0.8365, 0.2956, 0.8365, 0.4502, 0.9834, 0.8263, 0.9981, 0.8271, 0.9981, 0.8521, 0.9836, 0.8514, 0.6736, 0.9939, 0.6588, 0.9956, 0.6589, 0.9711, 0.6736, 0.9694, 0.9981, 0.7871, 0.9834, 0.7879, 0.9836, 0.7629, 0.9981, 0.7621, 0.9826, 0.4724, 0.9974, 0.4742, 0.9974, 0.4987, 0.9827, 0.497, 0.8769, 0.1267, 0.8769, 0.2294, 0.8533, 0.2226, 0.8543, 0.1204, 0.8569, 0.1103, 0.8558, 0.00814, 0.8794, 0.001391, 0.8794, 0.1041, 0.7537, 0.8936, 0.7519, 0.8044, 0.7769, 0.806, 0.7769, 0.8962, 0.7162, 0.899, 0.718, 0.8098, 0.7412, 0.8072, 0.7412, 0.8974, 0.7436, 0.9927, 0.7241, 0.9912, 0.724, 0.9669, 0.7436, 0.9683, 0.7342, 0.09298, 0.7538, 0.09151, 0.7538, 0.1159, 0.7342, 0.1174, 0.7691, 0.9903, 0.7495, 0.9884, 0.7494, 0.9641, 0.7691, 0.9659, 0.8362, 0.9681, 0.8558, 0.9662, 0.8558, 0.9906, 0.836, 0.9924, 0.8843, 0.426, 0.8844, 0.3353, 0.9088, 0.3348, 0.9088, 0.4245, 0.9088, 0.4304, 0.9088, 0.5201, 0.8844, 0.5195, 0.8843, 0.4288, 0.8828, 0.09187, 0.8822, 0.001391, 0.9072, 0.002434, 0.9072, 0.09207, 0.9087, 0.7621, 0.9087, 0.8517, 0.8837, 0.8528, 0.8843, 0.7623, 0.4569, 0.9796, 0.4354, 0.9816, 0.4356, 0.9579, 0.4569, 0.9555, 0.1383, 0.9785, 0.1168, 0.9818, 0.117, 0.9581, 0.1383, 0.9545, 0.843, 0.1174, 0.8217, 0.115, 0.8215, 0.09124, 0.843, 0.09328, 0.9816, 0.5288, 0.9602, 0.5252, 0.9601, 0.5015, 0.9816, 0.5048, 0.9415, 0.9636, 0.9626, 0.9621, 0.9626, 0.9852, 0.9415, 0.9873, 0.1306, 0.732, 0.1306, 0.8487, 0.1067, 0.8457, 0.1066, 0.7278, 0.9654, 0.9622, 0.9866, 0.9644, 0.9866, 0.9874, 0.9655, 0.9859, 0.1531, 0.8487, 0.1532, 0.7308, 0.1771, 0.7278, 0.1771, 0.8445, 0.8613, 0.4884, 0.8394, 0.4841, 0.8393, 0.4611, 0.8613, 0.4647, 0.6727, 0.09378, 0.6946, 0.08956, 0.6946, 0.1132, 0.6726, 0.1168, 0.7021, 0.7223, 0.7021, 0.8421, 0.6784, 0.8458, 0.6783, 0.7272, 0.3969, 0.7134, 0.3969, 0.8332, 0.373, 0.8283, 0.3732, 0.7096, 0.532, 0.5045, 0.5304, 0.4445, 0.5304, 0.3859, 0.532, 0.3259, 0.5777, 0.3271, 0.5952, 0.3435, 0.5952, 0.4869, 0.5777, 0.5032, 0.6698, 0.08956, 0.6698, 0.1496, 0.6361, 0.1496, 0.6361, 0.08956, 0.343, 0.8522, 0.343, 0.9107, 0.3093, 0.9107, 0.3093, 0.8522, 0.1531, 0.9115, 0.1531, 0.8515, 0.1866, 0.8515, 0.1866, 0.9115, 0.4689, 0.8528, 0.4689, 0.9113, 0.4354, 0.9113, 0.4354, 0.8528, 0.09014, 0.8833, 0.09014, 0.9433, 0.06074, 0.9433, 0.06074, 0.8833, 0.6548, 0.8885, 0.6548, 0.947, 0.6254, 0.947, 0.6254, 0.8885])
me_cube_001.materials.append(mat_handle)
me_cube_001.update()

# ---- objects
ob_handle = bpy.data.objects.new('Handle', me_cube_001)

# ---- transforms, parenting, visibility, modifiers, constraints
ob_handle.location = (-0.1804, 0.0, -0.1457)
ob_handle.rotation_euler = (0.0, -0.0, -1.571)
ob_handle.scale = (0.6665, 0.8923, 0.6665)
ob_handle.lineart.crease_threshold = 0.0

# ---- collection membership
col_collection.objects.link(ob_handle)

# ---- scene / render settings (as saved in the file)
scene.frame_start = 1; scene.frame_end = 250; scene.frame_set(1)
scene.render.engine = 'BLENDER_EEVEE_NEXT'
scene.cycles.use_denoising = False
scene.cycles.samples = 128
scene.cycles.sampling_pattern = 'TABULATED_SOBOL'
scene.cycles.use_adaptive_sampling = False
scene.cycles.use_light_tree = False
scene.view_settings.view_transform = 'Filmic'
bpy.context.view_layer.update()

# ---- added for rendering (the .blend has no active camera and no usable light): camera, sun
cam_auto = bpy.data.cameras.new('AutoCamera')
cam_auto.lens = 50.0
cam_auto.sensor_width = 36.0
cam_auto.clip_end = 1000.0
ob_auto_camera = bpy.data.objects.new('AutoCamera', cam_auto)
scene.collection.objects.link(ob_auto_camera)
ob_auto_camera.location = (0.154492, -0.388224, -0.0195391)
ob_auto_camera.rotation_euler = (1.09748, -7.21219e-08, 0.694738)
scene.camera = ob_auto_camera
light_auto_sun = bpy.data.lights.new('AutoSun', 'SUN')
light_auto_sun.energy = 3.0
light_auto_sun.angle = 0.0523599
ob_auto_sun = bpy.data.objects.new('AutoSun', light_auto_sun)
scene.collection.objects.link(ob_auto_sun)
ob_auto_sun.rotation_euler = (0.872665, 0.174533, 0.523599)
bpy.context.view_layer.update()
